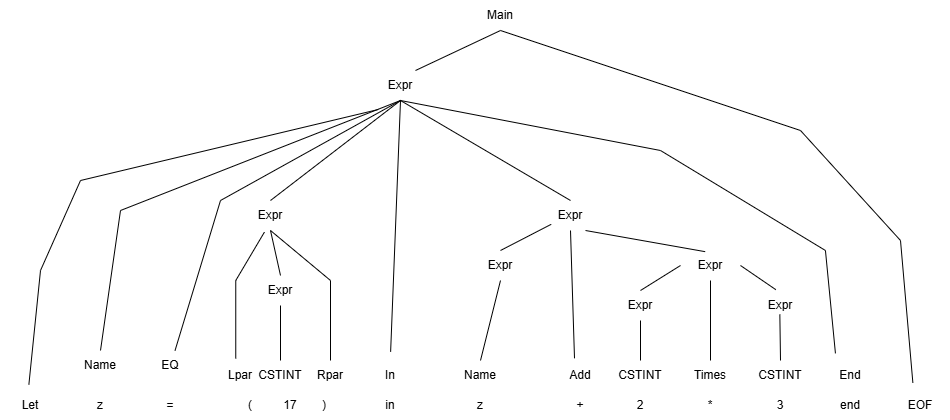

The diagram above was exported from draw.io. Its source (the exported page's mxGraphModel, read from the mxfile embedded in the PNG):
<mxGraphModel dx="1030" dy="623" grid="1" gridSize="10" guides="1" tooltips="1" connect="1" arrows="1" fold="1" page="1" pageScale="1" pageWidth="827" pageHeight="1169" math="0" shadow="0">
  <root>
    <mxCell id="0" />
    <mxCell id="1" parent="0" />
    <mxCell id="e-UiN5N84C4OkQ1n5gAI-1" parent="1" style="text;html=1;whiteSpace=wrap;strokeColor=none;fillColor=none;align=center;verticalAlign=middle;rounded=0;" value="Let" vertex="1">
      <mxGeometry height="30" width="60" x="60" y="400" as="geometry" />
    </mxCell>
    <mxCell id="e-UiN5N84C4OkQ1n5gAI-2" parent="1" style="text;html=1;whiteSpace=wrap;strokeColor=none;fillColor=none;align=center;verticalAlign=middle;rounded=0;" value="z" vertex="1">
      <mxGeometry height="30" width="60" x="130" y="400" as="geometry" />
    </mxCell>
    <mxCell id="e-UiN5N84C4OkQ1n5gAI-3" parent="1" style="text;html=1;whiteSpace=wrap;strokeColor=none;fillColor=none;align=center;verticalAlign=middle;rounded=0;" value="=" vertex="1">
      <mxGeometry height="30" width="60" x="200" y="400" as="geometry" />
    </mxCell>
    <mxCell id="e-UiN5N84C4OkQ1n5gAI-4" parent="1" style="text;html=1;whiteSpace=wrap;strokeColor=none;fillColor=none;align=center;verticalAlign=middle;rounded=0;" value="(" vertex="1">
      <mxGeometry height="30" width="60" x="280" y="400" as="geometry" />
    </mxCell>
    <mxCell id="e-UiN5N84C4OkQ1n5gAI-5" parent="1" style="text;html=1;whiteSpace=wrap;strokeColor=none;fillColor=none;align=center;verticalAlign=middle;rounded=0;" value="17" vertex="1">
      <mxGeometry height="30" width="60" x="320" y="400" as="geometry" />
    </mxCell>
    <mxCell id="e-UiN5N84C4OkQ1n5gAI-6" parent="1" style="text;html=1;whiteSpace=wrap;strokeColor=none;fillColor=none;align=center;verticalAlign=middle;rounded=0;" value=")" vertex="1">
      <mxGeometry height="30" width="60" x="354" y="400" as="geometry" />
    </mxCell>
    <mxCell id="e-UiN5N84C4OkQ1n5gAI-7" parent="1" style="text;html=1;whiteSpace=wrap;strokeColor=none;fillColor=none;align=center;verticalAlign=middle;rounded=0;" value="in" vertex="1">
      <mxGeometry height="30" width="60" x="420" y="400" as="geometry" />
    </mxCell>
    <mxCell id="e-UiN5N84C4OkQ1n5gAI-8" parent="1" style="text;html=1;whiteSpace=wrap;strokeColor=none;fillColor=none;align=center;verticalAlign=middle;rounded=0;" value="z" vertex="1">
      <mxGeometry height="30" width="60" x="510" y="400" as="geometry" />
    </mxCell>
    <mxCell id="e-UiN5N84C4OkQ1n5gAI-9" parent="1" style="text;html=1;whiteSpace=wrap;strokeColor=none;fillColor=none;align=center;verticalAlign=middle;rounded=0;" value="+" vertex="1">
      <mxGeometry height="30" width="60" x="610" y="400" as="geometry" />
    </mxCell>
    <mxCell id="e-UiN5N84C4OkQ1n5gAI-10" parent="1" style="text;html=1;whiteSpace=wrap;strokeColor=none;fillColor=none;align=center;verticalAlign=middle;rounded=0;" value="2" vertex="1">
      <mxGeometry height="30" width="60" x="670" y="400" as="geometry" />
    </mxCell>
    <mxCell id="e-UiN5N84C4OkQ1n5gAI-11" parent="1" style="text;html=1;whiteSpace=wrap;strokeColor=none;fillColor=none;align=center;verticalAlign=middle;rounded=0;" value="*&lt;span style=&quot;color: rgba(0, 0, 0, 0); font-family: monospace; font-size: 0px; text-align: start; white-space: nowrap;&quot;&gt;%3CmxGraphModel%3E%3Croot%3E%3CmxCell%20id%3D%220%22%2F%3E%3CmxCell%20id%3D%221%22%20parent%3D%220%22%2F%3E%3CmxCell%20id%3D%222%22%20parent%3D%221%22%20style%3D%22text%3Bhtml%3D1%3BwhiteSpace%3Dwrap%3BstrokeColor%3Dnone%3BfillColor%3Dnone%3Balign%3Dcenter%3BverticalAlign%3Dmiddle%3Brounded%3D0%3B%22%20value%3D%22Let%22%20vertex%3D%221%22%3E%3CmxGeometry%20height%3D%2230%22%20width%3D%2260%22%20x%3D%2260%22%20y%3D%22360%22%20as%3D%22geometry%22%2F%3E%3C%2FmxCell%3E%3C%2Froot%3E%3C%2FmxGraphModel%3E&lt;/span&gt;" vertex="1">
      <mxGeometry height="30" width="60" x="740" y="400" as="geometry" />
    </mxCell>
    <mxCell id="e-UiN5N84C4OkQ1n5gAI-12" parent="1" style="text;html=1;whiteSpace=wrap;strokeColor=none;fillColor=none;align=center;verticalAlign=middle;rounded=0;" value="3" vertex="1">
      <mxGeometry height="30" width="60" x="810" y="400" as="geometry" />
    </mxCell>
    <mxCell id="e-UiN5N84C4OkQ1n5gAI-13" parent="1" style="text;html=1;whiteSpace=wrap;strokeColor=none;fillColor=none;align=center;verticalAlign=middle;rounded=0;" value="end" vertex="1">
      <mxGeometry height="30" width="60" x="880" y="400" as="geometry" />
    </mxCell>
    <mxCell id="e-UiN5N84C4OkQ1n5gAI-14" parent="1" style="text;html=1;whiteSpace=wrap;strokeColor=none;fillColor=none;align=center;verticalAlign=middle;rounded=0;" value="EOF" vertex="1">
      <mxGeometry height="30" width="60" x="950" y="400" as="geometry" />
    </mxCell>
    <mxCell id="e-UiN5N84C4OkQ1n5gAI-15" parent="1" style="text;html=1;whiteSpace=wrap;strokeColor=none;fillColor=none;align=center;verticalAlign=middle;rounded=0;" value="Main" vertex="1">
      <mxGeometry height="30" width="60" x="530" y="10" as="geometry" />
    </mxCell>
    <mxCell id="e-UiN5N84C4OkQ1n5gAI-16" parent="1" style="text;html=1;whiteSpace=wrap;strokeColor=none;fillColor=none;align=center;verticalAlign=middle;rounded=0;" value="Expr" vertex="1">
      <mxGeometry height="30" width="60" x="430" y="80" as="geometry" />
    </mxCell>
    <mxCell id="e-UiN5N84C4OkQ1n5gAI-17" edge="1" parent="1" source="e-UiN5N84C4OkQ1n5gAI-14" style="endArrow=none;html=1;rounded=0;exitX=0.373;exitY=-0.253;exitDx=0;exitDy=0;exitPerimeter=0;entryX=0.5;entryY=1;entryDx=0;entryDy=0;" target="e-UiN5N84C4OkQ1n5gAI-15" value="">
      <mxGeometry height="50" relative="1" width="50" as="geometry">
        <Array as="points">
          <mxPoint x="960" y="250" />
          <mxPoint x="860" y="140" />
        </Array>
        <mxPoint x="970" y="350" as="sourcePoint" />
        <mxPoint x="600" y="40" as="targetPoint" />
      </mxGeometry>
    </mxCell>
    <mxCell id="e-UiN5N84C4OkQ1n5gAI-18" parent="1" style="text;html=1;whiteSpace=wrap;strokeColor=none;fillColor=none;align=center;verticalAlign=middle;rounded=0;" value="Name" vertex="1">
      <mxGeometry height="30" width="60" x="130" y="360" as="geometry" />
    </mxCell>
    <mxCell id="e-UiN5N84C4OkQ1n5gAI-19" edge="1" parent="1" source="e-UiN5N84C4OkQ1n5gAI-1" style="endArrow=none;html=1;rounded=0;entryX=0.131;entryY=1.3;entryDx=0;entryDy=0;entryPerimeter=0;exitX=0.473;exitY=-0.2;exitDx=0;exitDy=0;exitPerimeter=0;" target="e-UiN5N84C4OkQ1n5gAI-16" value="">
      <mxGeometry height="50" relative="1" width="50" as="geometry">
        <Array as="points">
          <mxPoint x="100" y="280" />
          <mxPoint x="140" y="190" />
        </Array>
        <mxPoint x="90" y="350" as="sourcePoint" />
        <mxPoint x="530" y="240" as="targetPoint" />
      </mxGeometry>
    </mxCell>
    <mxCell id="e-UiN5N84C4OkQ1n5gAI-20" edge="1" parent="1" source="e-UiN5N84C4OkQ1n5gAI-18" style="endArrow=none;html=1;rounded=0;entryX=0.5;entryY=1;entryDx=0;entryDy=0;exitX=0.5;exitY=0;exitDx=0;exitDy=0;" target="e-UiN5N84C4OkQ1n5gAI-16" value="">
      <mxGeometry height="50" relative="1" width="50" as="geometry">
        <Array as="points">
          <mxPoint x="180" y="220" />
        </Array>
        <mxPoint x="220" y="340" as="sourcePoint" />
        <mxPoint x="688" y="210" as="targetPoint" />
      </mxGeometry>
    </mxCell>
    <mxCell id="e-UiN5N84C4OkQ1n5gAI-21" parent="1" style="text;html=1;whiteSpace=wrap;strokeColor=none;fillColor=none;align=center;verticalAlign=middle;rounded=0;" value="EQ" vertex="1">
      <mxGeometry height="30" width="60" x="200" y="360" as="geometry" />
    </mxCell>
    <mxCell id="e-UiN5N84C4OkQ1n5gAI-23" parent="1" style="text;html=1;whiteSpace=wrap;strokeColor=none;fillColor=none;align=center;verticalAlign=middle;rounded=0;" value="In" vertex="1">
      <mxGeometry height="30" width="60" x="420" y="370" as="geometry" />
    </mxCell>
    <mxCell id="e-UiN5N84C4OkQ1n5gAI-24" parent="1" style="text;html=1;whiteSpace=wrap;strokeColor=none;fillColor=none;align=center;verticalAlign=middle;rounded=0;" value="End" vertex="1">
      <mxGeometry height="30" width="60" x="880" y="370" as="geometry" />
    </mxCell>
    <mxCell id="e-UiN5N84C4OkQ1n5gAI-25" parent="1" style="text;html=1;whiteSpace=wrap;strokeColor=none;fillColor=none;align=center;verticalAlign=middle;rounded=0;" value="Expr" vertex="1">
      <mxGeometry height="30" width="60" x="300" y="210" as="geometry" />
    </mxCell>
    <mxCell id="e-UiN5N84C4OkQ1n5gAI-26" parent="1" style="text;html=1;whiteSpace=wrap;strokeColor=none;fillColor=none;align=center;verticalAlign=middle;rounded=0;" value="Expr" vertex="1">
      <mxGeometry height="30" width="60" x="600" y="210" as="geometry" />
    </mxCell>
    <mxCell id="e-UiN5N84C4OkQ1n5gAI-27" edge="1" parent="1" source="e-UiN5N84C4OkQ1n5gAI-16" style="endArrow=none;html=1;rounded=0;entryX=0.5;entryY=1;entryDx=0;entryDy=0;exitX=0.75;exitY=0;exitDx=0;exitDy=0;" target="e-UiN5N84C4OkQ1n5gAI-15" value="">
      <mxGeometry height="50" relative="1" width="50" as="geometry">
        <mxPoint x="540" y="290" as="sourcePoint" />
        <mxPoint x="590" y="240" as="targetPoint" />
      </mxGeometry>
    </mxCell>
    <mxCell id="e-UiN5N84C4OkQ1n5gAI-28" edge="1" parent="1" source="e-UiN5N84C4OkQ1n5gAI-25" style="endArrow=none;html=1;rounded=0;entryX=0.5;entryY=1;entryDx=0;entryDy=0;exitX=0.5;exitY=0;exitDx=0;exitDy=0;" target="e-UiN5N84C4OkQ1n5gAI-16" value="">
      <mxGeometry height="50" relative="1" width="50" as="geometry">
        <mxPoint x="510" y="110" as="sourcePoint" />
        <mxPoint x="585" y="70" as="targetPoint" />
      </mxGeometry>
    </mxCell>
    <mxCell id="e-UiN5N84C4OkQ1n5gAI-30" edge="1" parent="1" source="e-UiN5N84C4OkQ1n5gAI-26" style="endArrow=none;html=1;rounded=0;entryX=0.5;entryY=1;entryDx=0;entryDy=0;exitX=0.5;exitY=0;exitDx=0;exitDy=0;" target="e-UiN5N84C4OkQ1n5gAI-16" value="">
      <mxGeometry height="50" relative="1" width="50" as="geometry">
        <mxPoint x="450" y="260" as="sourcePoint" />
        <mxPoint x="580" y="160" as="targetPoint" />
      </mxGeometry>
    </mxCell>
    <mxCell id="e-UiN5N84C4OkQ1n5gAI-32" edge="1" parent="1" source="e-UiN5N84C4OkQ1n5gAI-24" style="endArrow=none;html=1;rounded=0;entryX=0.5;entryY=1;entryDx=0;entryDy=0;exitX=0.249;exitY=-0.237;exitDx=0;exitDy=0;exitPerimeter=0;" target="e-UiN5N84C4OkQ1n5gAI-16" value="">
      <mxGeometry height="50" relative="1" width="50" as="geometry">
        <Array as="points">
          <mxPoint x="884.94" y="260" />
          <mxPoint x="720" y="160" />
        </Array>
        <mxPoint x="760" y="180" as="sourcePoint" />
        <mxPoint x="590" y="80" as="targetPoint" />
      </mxGeometry>
    </mxCell>
    <mxCell id="e-UiN5N84C4OkQ1n5gAI-33" edge="1" parent="1" source="e-UiN5N84C4OkQ1n5gAI-21" style="endArrow=none;html=1;rounded=0;entryX=0.5;entryY=1;entryDx=0;entryDy=0;" target="e-UiN5N84C4OkQ1n5gAI-16" value="">
      <mxGeometry height="50" relative="1" width="50" as="geometry">
        <Array as="points">
          <mxPoint x="280" y="210" />
        </Array>
        <mxPoint x="1185" y="403" as="sourcePoint" />
        <mxPoint x="760" y="200" as="targetPoint" />
      </mxGeometry>
    </mxCell>
    <mxCell id="e-UiN5N84C4OkQ1n5gAI-35" edge="1" parent="1" source="e-UiN5N84C4OkQ1n5gAI-23" style="endArrow=none;html=1;rounded=0;entryX=0.5;entryY=1;entryDx=0;entryDy=0;exitX=0.502;exitY=-0.288;exitDx=0;exitDy=0;exitPerimeter=0;" target="e-UiN5N84C4OkQ1n5gAI-16" value="">
      <mxGeometry height="50" relative="1" width="50" as="geometry">
        <mxPoint x="440" y="300" as="sourcePoint" />
        <mxPoint x="570" y="200" as="targetPoint" />
      </mxGeometry>
    </mxCell>
    <mxCell id="e-UiN5N84C4OkQ1n5gAI-36" parent="1" style="text;html=1;whiteSpace=wrap;strokeColor=none;fillColor=none;align=center;verticalAlign=middle;rounded=0;" value="Times" vertex="1">
      <mxGeometry height="30" width="60" x="740" y="370" as="geometry" />
    </mxCell>
    <mxCell id="e-UiN5N84C4OkQ1n5gAI-37" parent="1" style="text;html=1;whiteSpace=wrap;strokeColor=none;fillColor=none;align=center;verticalAlign=middle;rounded=0;" value="Add" vertex="1">
      <mxGeometry height="30" width="60" x="610" y="370" as="geometry" />
    </mxCell>
    <mxCell id="e-UiN5N84C4OkQ1n5gAI-39" parent="1" style="text;html=1;whiteSpace=wrap;strokeColor=none;fillColor=none;align=center;verticalAlign=middle;rounded=0;" value="Expr" vertex="1">
      <mxGeometry height="30" width="60" x="530" y="260" as="geometry" />
    </mxCell>
    <mxCell id="e-UiN5N84C4OkQ1n5gAI-40" edge="1" parent="1" source="e-UiN5N84C4OkQ1n5gAI-37" style="endArrow=none;html=1;rounded=0;entryX=0.5;entryY=1;entryDx=0;entryDy=0;exitX=0.4;exitY=-0.072;exitDx=0;exitDy=0;exitPerimeter=0;" target="e-UiN5N84C4OkQ1n5gAI-26" value="">
      <mxGeometry height="50" relative="1" width="50" as="geometry">
        <mxPoint x="550" y="330" as="sourcePoint" />
        <mxPoint x="600" y="280" as="targetPoint" />
      </mxGeometry>
    </mxCell>
    <mxCell id="e-UiN5N84C4OkQ1n5gAI-41" parent="1" style="text;html=1;whiteSpace=wrap;strokeColor=none;fillColor=none;align=center;verticalAlign=middle;rounded=0;" value="Expr" vertex="1">
      <mxGeometry height="30" width="60" x="740" y="260" as="geometry" />
    </mxCell>
    <mxCell id="e-UiN5N84C4OkQ1n5gAI-43" edge="1" parent="1" source="e-UiN5N84C4OkQ1n5gAI-39" style="endArrow=none;html=1;rounded=0;entryX=0.178;entryY=0.794;entryDx=0;entryDy=0;exitX=0.5;exitY=0;exitDx=0;exitDy=0;entryPerimeter=0;" target="e-UiN5N84C4OkQ1n5gAI-26" value="">
      <mxGeometry height="50" relative="1" width="50" as="geometry">
        <mxPoint x="664" y="398" as="sourcePoint" />
        <mxPoint x="660" y="310" as="targetPoint" />
      </mxGeometry>
    </mxCell>
    <mxCell id="e-UiN5N84C4OkQ1n5gAI-44" edge="1" parent="1" source="e-UiN5N84C4OkQ1n5gAI-41" style="endArrow=none;html=1;rounded=0;entryX=0.75;entryY=1;entryDx=0;entryDy=0;exitX=0.411;exitY=0.039;exitDx=0;exitDy=0;exitPerimeter=0;" target="e-UiN5N84C4OkQ1n5gAI-26" value="">
      <mxGeometry height="50" relative="1" width="50" as="geometry">
        <mxPoint x="670" y="246" as="sourcePoint" />
        <mxPoint x="721" y="230" as="targetPoint" />
      </mxGeometry>
    </mxCell>
    <mxCell id="e-UiN5N84C4OkQ1n5gAI-45" parent="1" style="text;html=1;whiteSpace=wrap;strokeColor=none;fillColor=none;align=center;verticalAlign=middle;rounded=0;" value="Name" vertex="1">
      <mxGeometry height="30" width="60" x="510" y="370" as="geometry" />
    </mxCell>
    <mxCell id="e-UiN5N84C4OkQ1n5gAI-46" parent="1" style="text;html=1;whiteSpace=wrap;strokeColor=none;fillColor=none;align=center;verticalAlign=middle;rounded=0;" value="CSTINT" vertex="1">
      <mxGeometry height="30" width="60" x="670" y="370" as="geometry" />
    </mxCell>
    <mxCell id="e-UiN5N84C4OkQ1n5gAI-47" edge="1" parent="1" source="e-UiN5N84C4OkQ1n5gAI-36" style="endArrow=none;html=1;rounded=0;entryX=0.5;entryY=1;entryDx=0;entryDy=0;exitX=0.5;exitY=0;exitDx=0;exitDy=0;" target="e-UiN5N84C4OkQ1n5gAI-41" value="">
      <mxGeometry height="50" relative="1" width="50" as="geometry">
        <mxPoint x="550" y="330" as="sourcePoint" />
        <mxPoint x="600" y="280" as="targetPoint" />
      </mxGeometry>
    </mxCell>
    <mxCell id="e-UiN5N84C4OkQ1n5gAI-48" parent="1" style="text;html=1;whiteSpace=wrap;strokeColor=none;fillColor=none;align=center;verticalAlign=middle;rounded=0;" value="Expr" vertex="1">
      <mxGeometry height="30" width="60" x="670" y="300" as="geometry" />
    </mxCell>
    <mxCell id="e-UiN5N84C4OkQ1n5gAI-49" parent="1" style="text;html=1;whiteSpace=wrap;strokeColor=none;fillColor=none;align=center;verticalAlign=middle;rounded=0;" value="Expr" vertex="1">
      <mxGeometry height="30" width="60" x="810" y="300" as="geometry" />
    </mxCell>
    <mxCell id="e-UiN5N84C4OkQ1n5gAI-50" parent="1" style="text;html=1;whiteSpace=wrap;strokeColor=none;fillColor=none;align=center;verticalAlign=middle;rounded=0;" value="CSTINT" vertex="1">
      <mxGeometry height="30" width="60" x="810" y="370" as="geometry" />
    </mxCell>
    <mxCell id="e-UiN5N84C4OkQ1n5gAI-52" edge="1" parent="1" source="e-UiN5N84C4OkQ1n5gAI-48" style="endArrow=none;html=1;rounded=0;entryX=0;entryY=0.5;entryDx=0;entryDy=0;exitX=0.5;exitY=0;exitDx=0;exitDy=0;" target="e-UiN5N84C4OkQ1n5gAI-41" value="">
      <mxGeometry height="50" relative="1" width="50" as="geometry">
        <mxPoint x="790" y="340" as="sourcePoint" />
        <mxPoint x="780" y="310" as="targetPoint" />
      </mxGeometry>
    </mxCell>
    <mxCell id="e-UiN5N84C4OkQ1n5gAI-54" edge="1" parent="1" source="e-UiN5N84C4OkQ1n5gAI-49" style="endArrow=none;html=1;rounded=0;entryX=1;entryY=0.5;entryDx=0;entryDy=0;exitX=0.422;exitY=-0.028;exitDx=0;exitDy=0;exitPerimeter=0;" target="e-UiN5N84C4OkQ1n5gAI-41" value="">
      <mxGeometry height="50" relative="1" width="50" as="geometry">
        <mxPoint x="720" y="305" as="sourcePoint" />
        <mxPoint x="760" y="280" as="targetPoint" />
      </mxGeometry>
    </mxCell>
    <mxCell id="e-UiN5N84C4OkQ1n5gAI-55" edge="1" parent="1" source="e-UiN5N84C4OkQ1n5gAI-49" style="endArrow=none;html=1;rounded=0;entryX=0.5;entryY=0;entryDx=0;entryDy=0;exitX=0.489;exitY=0.794;exitDx=0;exitDy=0;exitPerimeter=0;" target="e-UiN5N84C4OkQ1n5gAI-50" value="">
      <mxGeometry height="50" relative="1" width="50" as="geometry">
        <mxPoint x="865" y="324" as="sourcePoint" />
        <mxPoint x="830" y="300" as="targetPoint" />
      </mxGeometry>
    </mxCell>
    <mxCell id="e-UiN5N84C4OkQ1n5gAI-56" edge="1" parent="1" source="e-UiN5N84C4OkQ1n5gAI-46" style="endArrow=none;html=1;rounded=0;entryX=0.5;entryY=1;entryDx=0;entryDy=0;exitX=0.5;exitY=0;exitDx=0;exitDy=0;" target="e-UiN5N84C4OkQ1n5gAI-48" value="">
      <mxGeometry height="50" relative="1" width="50" as="geometry">
        <mxPoint x="730" y="390" as="sourcePoint" />
        <mxPoint x="780" y="340" as="targetPoint" />
      </mxGeometry>
    </mxCell>
    <mxCell id="e-UiN5N84C4OkQ1n5gAI-57" edge="1" parent="1" source="e-UiN5N84C4OkQ1n5gAI-45" style="endArrow=none;html=1;rounded=0;entryX=0.5;entryY=1;entryDx=0;entryDy=0;exitX=0.5;exitY=0;exitDx=0;exitDy=0;" target="e-UiN5N84C4OkQ1n5gAI-39" value="">
      <mxGeometry height="50" relative="1" width="50" as="geometry">
        <mxPoint x="440" y="420" as="sourcePoint" />
        <mxPoint x="520" y="300" as="targetPoint" />
      </mxGeometry>
    </mxCell>
    <mxCell id="e-UiN5N84C4OkQ1n5gAI-58" parent="1" style="text;html=1;whiteSpace=wrap;strokeColor=none;fillColor=none;align=center;verticalAlign=middle;rounded=0;" value="Lpar" vertex="1">
      <mxGeometry height="30" width="60" x="270" y="370" as="geometry" />
    </mxCell>
    <mxCell id="e-UiN5N84C4OkQ1n5gAI-59" parent="1" style="text;html=1;whiteSpace=wrap;strokeColor=none;fillColor=none;align=center;verticalAlign=middle;rounded=0;" value="Rpar" vertex="1">
      <mxGeometry height="30" width="60" x="360" y="370" as="geometry" />
    </mxCell>
    <mxCell id="e-UiN5N84C4OkQ1n5gAI-60" parent="1" style="text;html=1;whiteSpace=wrap;strokeColor=none;fillColor=none;align=center;verticalAlign=middle;rounded=0;" value="Expr" vertex="1">
      <mxGeometry height="30" width="60" x="310" y="285" as="geometry" />
    </mxCell>
    <mxCell id="e-UiN5N84C4OkQ1n5gAI-61" edge="1" parent="1" source="e-UiN5N84C4OkQ1n5gAI-58" style="endArrow=none;html=1;rounded=0;entryX=0.399;entryY=1.053;entryDx=0;entryDy=0;entryPerimeter=0;exitX=0.421;exitY=-0.067;exitDx=0;exitDy=0;exitPerimeter=0;" target="e-UiN5N84C4OkQ1n5gAI-25" value="">
      <mxGeometry height="50" relative="1" width="50" as="geometry">
        <Array as="points">
          <mxPoint x="295.26" y="290" />
        </Array>
        <mxPoint x="390" y="370" as="sourcePoint" />
        <mxPoint x="440" y="320" as="targetPoint" />
      </mxGeometry>
    </mxCell>
    <mxCell id="e-UiN5N84C4OkQ1n5gAI-62" edge="1" parent="1" source="e-UiN5N84C4OkQ1n5gAI-60" style="endArrow=none;html=1;rounded=0;entryX=0.5;entryY=1;entryDx=0;entryDy=0;exitX=0.5;exitY=0;exitDx=0;exitDy=0;" target="e-UiN5N84C4OkQ1n5gAI-25" value="">
      <mxGeometry height="50" relative="1" width="50" as="geometry">
        <mxPoint x="340" y="406" as="sourcePoint" />
        <mxPoint x="369" y="290" as="targetPoint" />
      </mxGeometry>
    </mxCell>
    <mxCell id="e-UiN5N84C4OkQ1n5gAI-63" edge="1" parent="1" source="e-UiN5N84C4OkQ1n5gAI-59" style="endArrow=none;html=1;rounded=0;entryX=0.5;entryY=1;entryDx=0;entryDy=0;exitX=0.5;exitY=0;exitDx=0;exitDy=0;" target="e-UiN5N84C4OkQ1n5gAI-25" value="">
      <mxGeometry height="50" relative="1" width="50" as="geometry">
        <Array as="points">
          <mxPoint x="390" y="290" />
        </Array>
        <mxPoint x="410" y="436" as="sourcePoint" />
        <mxPoint x="439" y="320" as="targetPoint" />
      </mxGeometry>
    </mxCell>
    <mxCell id="e-UiN5N84C4OkQ1n5gAI-64" parent="1" style="text;html=1;whiteSpace=wrap;strokeColor=none;fillColor=none;align=center;verticalAlign=middle;rounded=0;" value="CSTINT" vertex="1">
      <mxGeometry height="30" width="60" x="310" y="370" as="geometry" />
    </mxCell>
    <mxCell id="e-UiN5N84C4OkQ1n5gAI-66" edge="1" parent="1" source="e-UiN5N84C4OkQ1n5gAI-64" style="endArrow=none;html=1;rounded=0;entryX=0.5;entryY=1;entryDx=0;entryDy=0;exitX=0.5;exitY=0;exitDx=0;exitDy=0;" target="e-UiN5N84C4OkQ1n5gAI-60" value="">
      <mxGeometry height="50" relative="1" width="50" as="geometry">
        <mxPoint x="390" y="370" as="sourcePoint" />
        <mxPoint x="440" y="320" as="targetPoint" />
      </mxGeometry>
    </mxCell>
  </root>
</mxGraphModel>